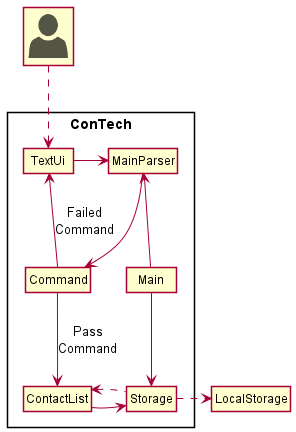

The diagram above was rendered by PlantUML. Its source (embedded in the PNG):
@startuml
!include <office/Users/user>
!include style.puml

Package "ConTech"<<Rectangle>>{
    Class TextUi
    Class MainParser
    Class Storage
    Class Command
    Class ContactList
    Class Main
}

Class "<$user>" as User

Command --> TextUi : Failed\nCommand
TextUi -right-> MainParser
MainParser -down-> Command
Command -down-> ContactList : Pass\nCommand
ContactList -right-> Storage
Storage .left.> ContactList
Main -up-> MainParser
Main -down-> Storage
Storage .right.> LocalStorage

User ..> TextUi

@enduml